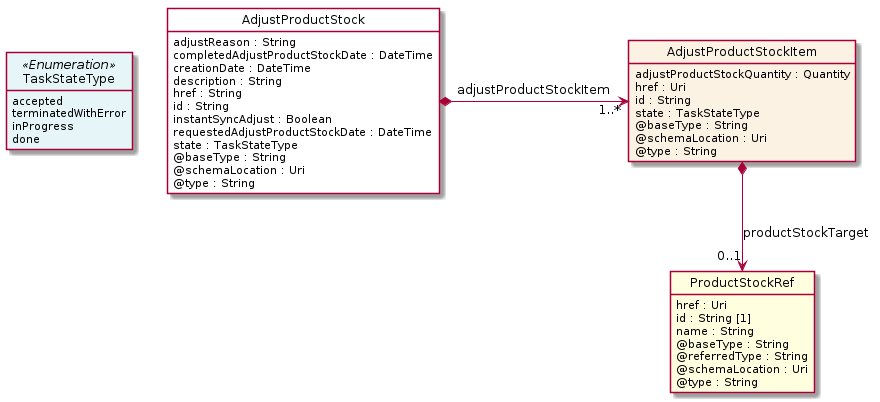

The diagram above was rendered by PlantUML. Its source (embedded in the PNG):
@startuml
hide circle
hide methods
hide stereotype
show <<Enumeration>> stereotype
skinparam class {
   BackgroundColor<<Enumeration>> #E6F5F7
   BackgroundColor<<Ref>> #FFFFE0
   BackgroundColor<<Pivot>> #FFFFFFF
   BackgroundColor<<SimpleType>> #E2F0DA
   BackgroundColor #FCF2E3
}

class AdjustProductStock <<Pivot>> {
    adjustReason : String
    completedAdjustProductStockDate : DateTime
    creationDate : DateTime
    description : String
    href : String
    id : String
    instantSyncAdjust : Boolean
    requestedAdjustProductStockDate : DateTime
    state : TaskStateType
    @baseType : String
    @schemaLocation : Uri
    @type : String
}

class AdjustProductStockItem  {
    adjustProductStockQuantity : Quantity
    href : Uri
    id : String
    state : TaskStateType
    @baseType : String
    @schemaLocation : Uri
    @type : String
}

class ProductStockRef  <<Ref>> {
    href : Uri
    id : String [1]
    name : String
    @baseType : String
    @referredType : String
    @schemaLocation : Uri
    @type : String
}

class TaskStateType <<Enumeration>> {
    accepted
    terminatedWithError
    inProgress
    done
}

AdjustProductStock *-right-> "1..*" AdjustProductStockItem : adjustProductStockItem

TaskStateType <-left[hidden]- AdjustProductStock

AdjustProductStockItem *-->  "0..1" ProductStockRef : productStockTarget

@enduml